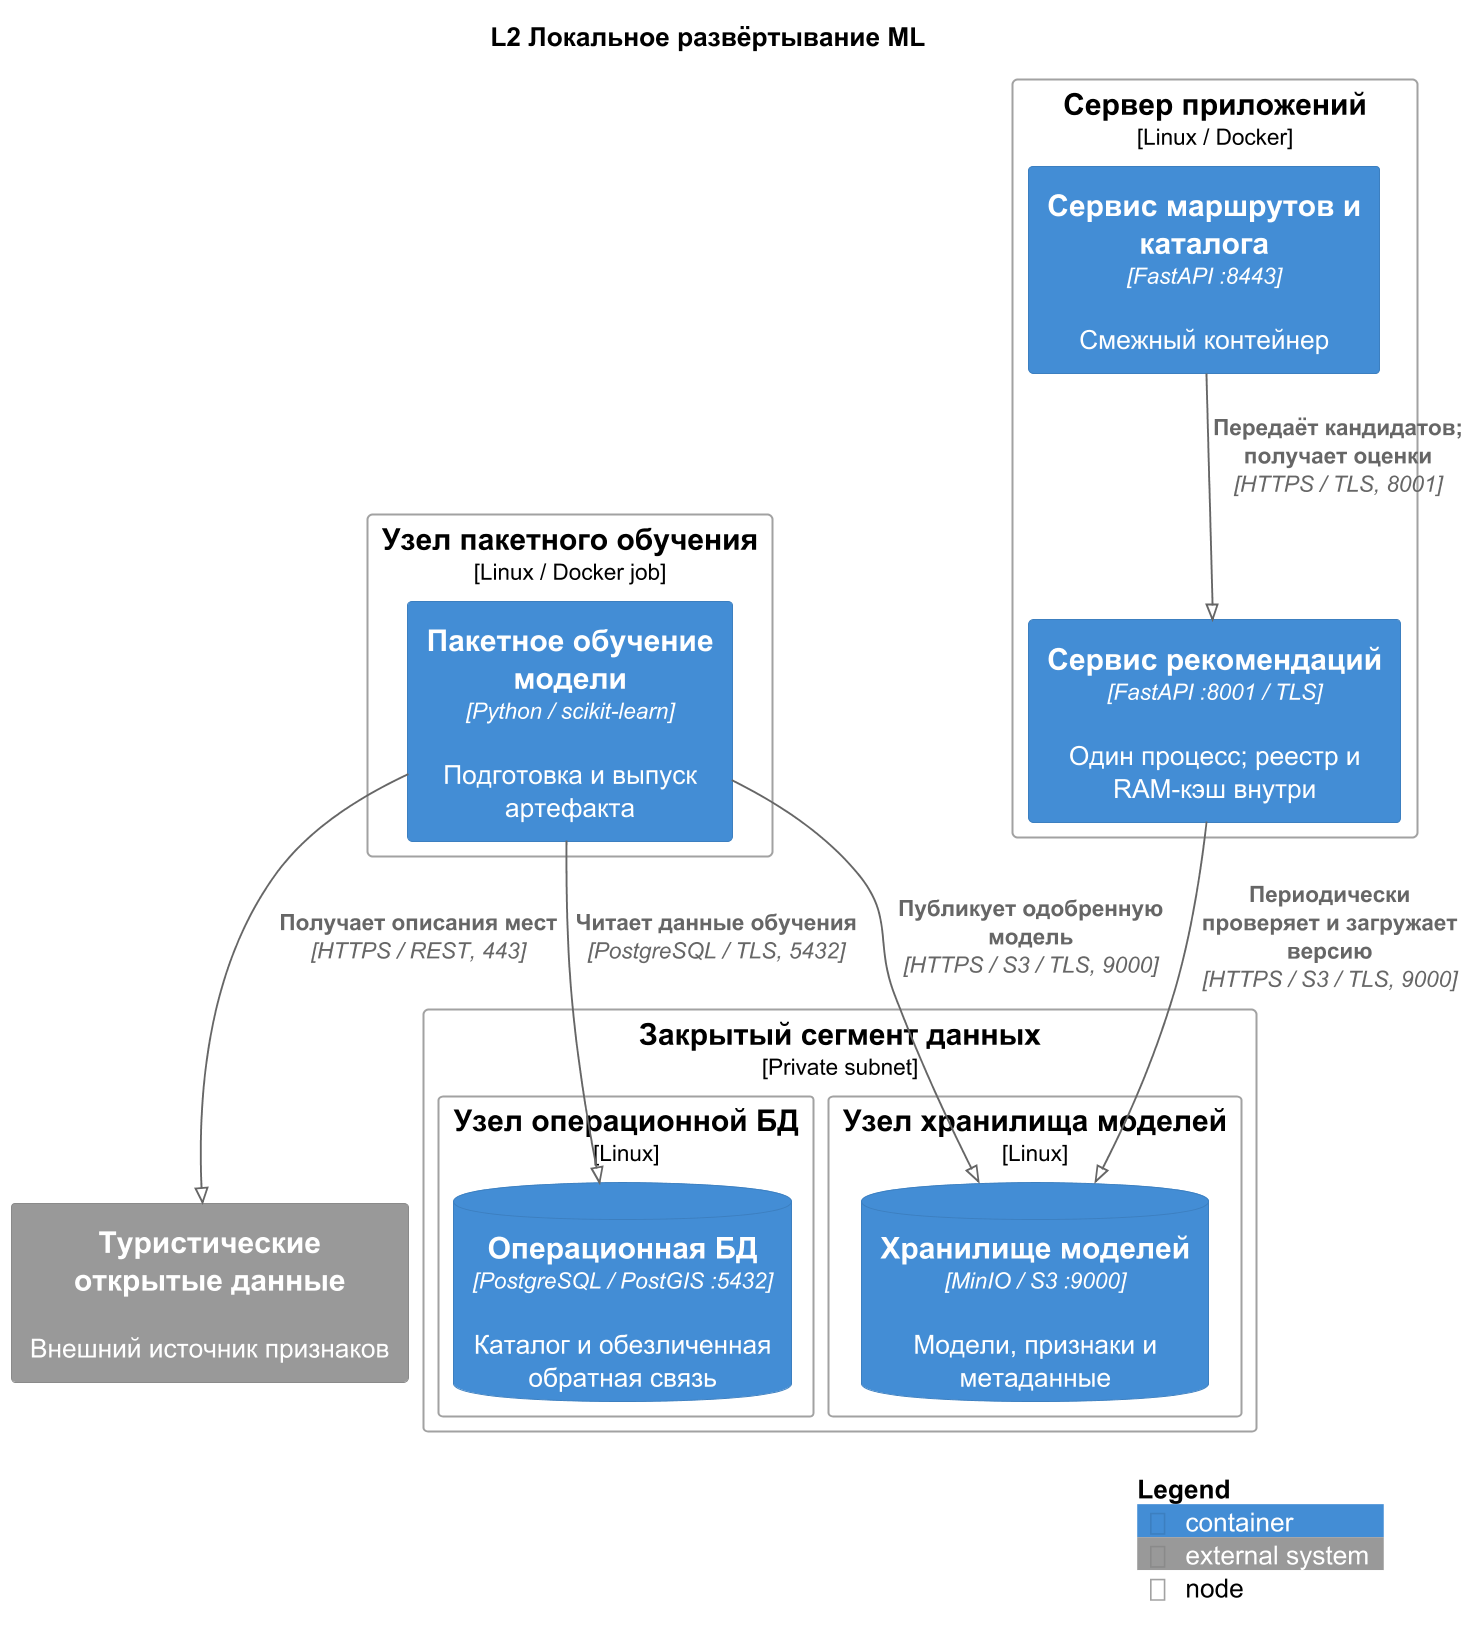

The diagram above was rendered by PlantUML. Its source (embedded in the PNG):
@startuml
skinparamlocked dpi 180
!pragma layout smetana
!define RELATIVE_INCLUDE
!include ../../../../vendor/C4_Deployment.puml
LAYOUT_TOP_DOWN()
title L2 Локальное развёртывание ML
Deployment_Node(backend_node, "Сервер приложений", "Linux / Docker") {
 Container(route_service, "Сервис маршрутов и каталога", "FastAPI :8443", "Смежный контейнер")
 Container(recommendation_service, "Сервис рекомендаций", "FastAPI :8001 / TLS", "Один процесс; реестр и RAM-кэш внутри")
}
Deployment_Node(worker, "Узел пакетного обучения", "Linux / Docker job") {
 Container(model_training, "Пакетное обучение модели", "Python / scikit-learn", "Подготовка и выпуск артефакта")
}
Deployment_Node(data, "Закрытый сегмент данных", "Private subnet") {
 Deployment_Node(pg, "Узел операционной БД", "Linux") {
  ContainerDb(database, "Операционная БД", "PostgreSQL / PostGIS :5432", "Каталог и обезличенная обратная связь")
 }
 Deployment_Node(s3, "Узел хранилища моделей", "Linux") {
  ContainerDb(model_storage, "Хранилище моделей", "MinIO / S3 :9000", "Модели, признаки и метаданные")
 }
}
System_Ext(open_data, "Туристические открытые данные", "Внешний источник признаков")
Rel(route_service, recommendation_service, "Передаёт кандидатов; получает оценки", "HTTPS / TLS, 8001")
Rel(recommendation_service, model_storage, "Периодически проверяет и загружает версию", "HTTPS / S3 / TLS, 9000")
Rel(model_training, database, "Читает данные обучения", "PostgreSQL / TLS, 5432")
Rel(model_training, model_storage, "Публикует одобренную модель", "HTTPS / S3 / TLS, 9000")
Rel(model_training, open_data, "Получает описания мест", "HTTPS / REST, 443")
SHOW_LEGEND()
@enduml